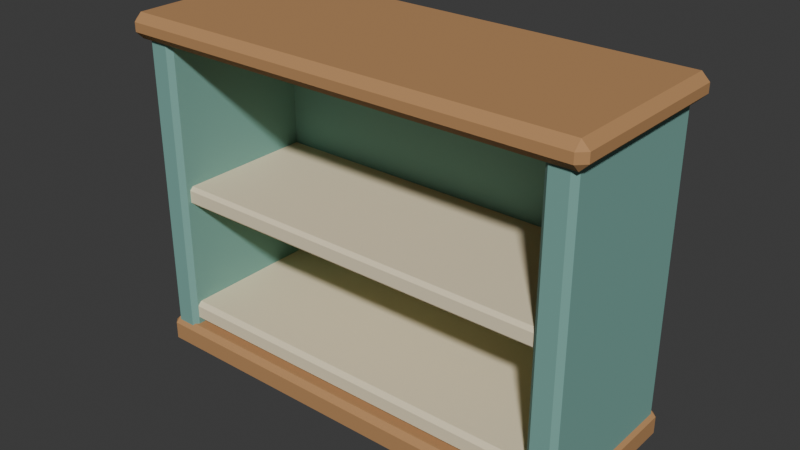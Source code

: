 # Source: source.blend  (saved by Blender 4.3.34; exported with 4.5.12 LTS)
import bpy
from mathutils import Matrix  # noqa: F401  (used for matrix-valued properties, if any)

bpy.ops.wm.read_factory_settings(use_empty=True)
scene = bpy.context.scene
scene.name = 'Scene'

# ---- collections
col_collection = bpy.data.collections.new('Collection'); scene.collection.children.link(col_collection)

# ---- materials (node trees are filled in below, after node groups)
mat_teal = bpy.data.materials.new('teal')
mat_teal.diffuse_color = (0.19, 0.4, 0.35, 1.0)
mat_honey = bpy.data.materials.new('honey')
mat_honey.diffuse_color = (0.48, 0.255, 0.105, 1.0)
mat_sand = bpy.data.materials.new('sand')
mat_sand.diffuse_color = (0.86, 0.75, 0.52, 1.0)

# ---- material node trees
mat_teal.use_nodes = True; mat_teal.node_tree.nodes.clear()
_N = mat_teal.node_tree.nodes; _L = mat_teal.node_tree.links
n0 = _N.new('ShaderNodeBsdfPrincipled'); n0.name = 'Principled BSDF'; n0.location = (10, 300)
n0.inputs[0].default_value = (0.19, 0.4, 0.35, 1.0)
n0.inputs[2].default_value = 0.83
n1 = _N.new('ShaderNodeOutputMaterial'); n1.name = 'Material Output'; n1.location = (300, 300)
_L.new(n0.outputs[0], n1.inputs[0])
n1.is_active_output = True
mat_honey.use_nodes = True; mat_honey.node_tree.nodes.clear()
_N = mat_honey.node_tree.nodes; _L = mat_honey.node_tree.links
n0 = _N.new('ShaderNodeBsdfPrincipled'); n0.name = 'Principled BSDF'; n0.location = (10, 300)
n0.inputs[0].default_value = (0.48, 0.255, 0.105, 1.0)
n0.inputs[2].default_value = 0.83
n1 = _N.new('ShaderNodeOutputMaterial'); n1.name = 'Material Output'; n1.location = (300, 300)
_L.new(n0.outputs[0], n1.inputs[0])
n1.is_active_output = True
mat_sand.use_nodes = True; mat_sand.node_tree.nodes.clear()
_N = mat_sand.node_tree.nodes; _L = mat_sand.node_tree.links
n0 = _N.new('ShaderNodeBsdfPrincipled'); n0.name = 'Principled BSDF'; n0.location = (10, 300)
n0.inputs[0].default_value = (0.86, 0.75, 0.52, 1.0)
n0.inputs[2].default_value = 0.83
n1 = _N.new('ShaderNodeOutputMaterial'); n1.name = 'Material Output'; n1.location = (300, 300)
_L.new(n0.outputs[0], n1.inputs[0])
n1.is_active_output = True

# ---- world
world_world = bpy.data.worlds.new('World'); scene.world = world_world
world_world.use_nodes = True; world_world.node_tree.nodes.clear()
_N = world_world.node_tree.nodes; _L = world_world.node_tree.links
n0 = _N.new('ShaderNodeOutputWorld'); n0.name = 'World Output'; n0.location = (300, 300)
n1 = _N.new('ShaderNodeBackground'); n1.name = 'Background'; n1.location = (10, 300)
n1.inputs[0].default_value = (0.05088, 0.05088, 0.05088, 1.0)
_L.new(n1.outputs[0], n0.inputs[0])
n0.is_active_output = True
world_world.color = (0.05088, 0.05088, 0.05088)
world_world.sun_shadow_jitter_overblur = 0.0

# ---- meshes
me_cube_001 = bpy.data.meshes.new('Cube.001')
me_cube_001.from_pydata([(-0.626, -0.226, 0.0), (-0.626, -0.24, 0.014), (-0.64, -0.226, 0.014), (-0.626, -0.24, 0.926), (-0.626, -0.226, 0.94), (-0.64, -0.226, 0.926), (-0.626, 0.226, 0.0), (-0.64, 0.226, 0.014), (-0.626, 0.24, 0.014), (-0.626, 0.226, 0.94), (-0.626, 0.24, 0.926), (-0.64, 0.226, 0.926), (-0.574, -0.226, 0.0), (-0.56, -0.226, 0.014), (-0.574, -0.24, 0.014), (-0.574, -0.226, 0.94), (-0.574, -0.24, 0.926), (-0.56, -0.226, 0.926), (-0.574, 0.226, 0.0), (-0.574, 0.24, 0.014), (-0.56, 0.226, 0.014), (-0.574, 0.226, 0.94), (-0.56, 0.226, 0.926), (-0.574, 0.24, 0.926)], [], [(14, 16, 3, 1), (20, 22, 17, 13), (21, 9, 4, 15), (2, 5, 11, 7), (8, 10, 23, 19), (0, 1, 2), (3, 4, 5), (6, 7, 8), (9, 10, 11), (12, 13, 14), (15, 16, 17), (18, 19, 20), (21, 22, 23), (6, 0, 2, 7), (1, 3, 5, 2), (4, 9, 11, 5), (10, 8, 7, 11), (18, 6, 8, 19), (9, 21, 23, 10), (22, 20, 19, 23), (12, 18, 20, 13), (21, 15, 17, 22), (16, 14, 13, 17), (0, 12, 14, 1), (15, 4, 3, 16), (6, 18, 12, 0)])
_uv = me_cube_001.uv_layers.new(name='UVMap')
_uv.uv.foreach_set('vector', [0.3787, 0.7938, 0.6213, 0.7938, 0.6213, 0.9563, 0.3787, 0.9563, 0.3787, 0.5073, 0.6213, 0.5073, 0.6213, 0.7427, 0.3787, 0.7427, 0.6688, 0.5073, 0.8313, 0.5073, 0.8313, 0.7427, 0.6687, 0.7427, 0.3787, 0.007292, 0.6213, 0.007292, 0.6213, 0.2427, 0.3787, 0.2427, 0.3787, 0.2937, 0.6213, 0.2937, 0.6213, 0.4562, 0.3787, 0.4563, 0.1688, 0.7427, 0.1688, 0.75, 0.125, 0.7427, 0.6213, 0.9563, 0.625, 0.9563, 0.6213, 1.0, 0.1688, 0.5073, 0.125, 0.5073, 0.1687, 0.5, 0.625, 0.2937, 0.6213, 0.2937, 0.6213, 0.25, 0.3313, 0.7427, 0.375, 0.7427, 0.3312, 0.75, 0.625, 0.7937, 0.6213, 0.7938, 0.6213, 0.75, 0.3313, 0.5073, 0.3312, 0.5, 0.375, 0.5073, 0.625, 0.5073, 0.6213, 0.5073, 0.6213, 0.5, 0.1688, 0.5073, 0.1688, 0.7427, 0.125, 0.7427, 0.125, 0.5073, 0.3787, 0.0, 0.6213, 0.0, 0.6213, 0.007292, 0.3787, 0.007292, 0.625, 0.007292, 0.625, 0.2427, 0.6213, 0.2427, 0.6213, 0.007292, 0.6213, 0.2937, 0.3787, 0.2937, 0.3787, 0.2427, 0.6213, 0.2427, 0.3313, 0.5073, 0.1688, 0.5073, 0.1687, 0.5, 0.3312, 0.5, 0.625, 0.2937, 0.625, 0.4563, 0.6213, 0.4562, 0.6213, 0.2937, 0.6213, 0.5073, 0.3787, 0.5073, 0.3787, 0.4563, 0.6213, 0.4562, 0.3313, 0.7427, 0.3313, 0.5073, 0.3787, 0.5073, 0.3787, 0.7427, 0.6688, 0.5073, 0.6687, 0.7427, 0.6213, 0.7427, 0.6213, 0.5073, 0.6213, 0.7938, 0.3787, 0.7938, 0.3787, 0.7427, 0.6213, 0.7427, 0.1688, 0.7427, 0.3313, 0.7427, 0.3312, 0.75, 0.1688, 0.75, 0.625, 0.7937, 0.625, 0.9563, 0.6213, 0.9563, 0.6213, 0.7938, 0.1688, 0.5073, 0.3313, 0.5073, 0.3313, 0.7427, 0.1688, 0.7427])
me_cube_001.materials.append(mat_teal)
me_cube_001.update()
me_cube_002 = bpy.data.meshes.new('Cube.002')
me_cube_002.from_pydata([(0.574, -0.226, 0.0), (0.574, -0.24, 0.014), (0.56, -0.226, 0.014), (0.574, -0.24, 0.926), (0.574, -0.226, 0.94), (0.56, -0.226, 0.926), (0.574, 0.226, 0.0), (0.56, 0.226, 0.014), (0.574, 0.24, 0.014), (0.574, 0.226, 0.94), (0.574, 0.24, 0.926), (0.56, 0.226, 0.926), (0.626, -0.226, 0.0), (0.64, -0.226, 0.014), (0.626, -0.24, 0.014), (0.626, -0.226, 0.94), (0.626, -0.24, 0.926), (0.64, -0.226, 0.926), (0.626, 0.226, 0.0), (0.626, 0.24, 0.014), (0.64, 0.226, 0.014), (0.626, 0.226, 0.94), (0.64, 0.226, 0.926), (0.626, 0.24, 0.926)], [], [(14, 16, 3, 1), (20, 22, 17, 13), (21, 9, 4, 15), (2, 5, 11, 7), (8, 10, 23, 19), (0, 1, 2), (3, 4, 5), (6, 7, 8), (9, 10, 11), (12, 13, 14), (15, 16, 17), (18, 19, 20), (21, 22, 23), (6, 0, 2, 7), (1, 3, 5, 2), (4, 9, 11, 5), (10, 8, 7, 11), (18, 6, 8, 19), (9, 21, 23, 10), (22, 20, 19, 23), (12, 18, 20, 13), (21, 15, 17, 22), (16, 14, 13, 17), (0, 12, 14, 1), (15, 4, 3, 16), (6, 18, 12, 0)])
_uv = me_cube_002.uv_layers.new(name='UVMap')
_uv.uv.foreach_set('vector', [0.3787, 0.7938, 0.6213, 0.7938, 0.6213, 0.9563, 0.3787, 0.9563, 0.3787, 0.5073, 0.6213, 0.5073, 0.6213, 0.7427, 0.3787, 0.7427, 0.6688, 0.5073, 0.8313, 0.5073, 0.8313, 0.7427, 0.6687, 0.7427, 0.3787, 0.007292, 0.6213, 0.007292, 0.6213, 0.2427, 0.3787, 0.2427, 0.3787, 0.2937, 0.6213, 0.2937, 0.6213, 0.4562, 0.3787, 0.4563, 0.1688, 0.7427, 0.1688, 0.75, 0.125, 0.7427, 0.6213, 0.9563, 0.625, 0.9563, 0.6213, 1.0, 0.1688, 0.5073, 0.125, 0.5073, 0.1687, 0.5, 0.625, 0.2937, 0.6213, 0.2937, 0.6213, 0.25, 0.3313, 0.7427, 0.375, 0.7427, 0.3312, 0.75, 0.625, 0.7937, 0.6213, 0.7938, 0.6213, 0.75, 0.3313, 0.5073, 0.3312, 0.5, 0.375, 0.5073, 0.625, 0.5073, 0.6213, 0.5073, 0.6213, 0.5, 0.1688, 0.5073, 0.1688, 0.7427, 0.125, 0.7427, 0.125, 0.5073, 0.3787, 0.0, 0.6213, 0.0, 0.6213, 0.007292, 0.3787, 0.007292, 0.625, 0.007292, 0.625, 0.2427, 0.6213, 0.2427, 0.6213, 0.007292, 0.6213, 0.2937, 0.3787, 0.2937, 0.3787, 0.2427, 0.6213, 0.2427, 0.3313, 0.5073, 0.1688, 0.5073, 0.1687, 0.5, 0.3312, 0.5, 0.625, 0.2937, 0.625, 0.4563, 0.6213, 0.4562, 0.6213, 0.2937, 0.6213, 0.5073, 0.3787, 0.5073, 0.3787, 0.4563, 0.6213, 0.4562, 0.3313, 0.7427, 0.3313, 0.5073, 0.3787, 0.5073, 0.3787, 0.7427, 0.6688, 0.5073, 0.6687, 0.7427, 0.6213, 0.7427, 0.6213, 0.5073, 0.6213, 0.7938, 0.3787, 0.7938, 0.3787, 0.7427, 0.6213, 0.7427, 0.1688, 0.7427, 0.3313, 0.7427, 0.3312, 0.75, 0.1688, 0.75, 0.625, 0.7937, 0.625, 0.9563, 0.6213, 0.9563, 0.6213, 0.7938, 0.1688, 0.5073, 0.3313, 0.5073, 0.3313, 0.7427, 0.1688, 0.7427])
me_cube_002.materials.append(mat_teal)
me_cube_002.update()
me_cube_003 = bpy.data.meshes.new('Cube.003')
me_cube_003.from_pydata([(-0.6, 0.205, 0.02), (-0.6, 0.195, 0.03), (-0.61, 0.205, 0.03), (-0.6, 0.195, 0.91), (-0.6, 0.205, 0.92), (-0.61, 0.205, 0.91), (-0.6, 0.235, 0.02), (-0.61, 0.235, 0.03), (-0.6, 0.245, 0.03), (-0.6, 0.235, 0.92), (-0.6, 0.245, 0.91), (-0.61, 0.235, 0.91), (0.6, 0.205, 0.02), (0.61, 0.205, 0.03), (0.6, 0.195, 0.03), (0.6, 0.205, 0.92), (0.6, 0.195, 0.91), (0.61, 0.205, 0.91), (0.6, 0.235, 0.02), (0.6, 0.245, 0.03), (0.61, 0.235, 0.03), (0.6, 0.235, 0.92), (0.61, 0.235, 0.91), (0.6, 0.245, 0.91)], [], [(14, 16, 3, 1), (20, 22, 17, 13), (21, 9, 4, 15), (2, 5, 11, 7), (8, 10, 23, 19), (0, 1, 2), (3, 4, 5), (6, 7, 8), (9, 10, 11), (12, 13, 14), (15, 16, 17), (18, 19, 20), (21, 22, 23), (6, 0, 2, 7), (1, 3, 5, 2), (4, 9, 11, 5), (10, 8, 7, 11), (18, 6, 8, 19), (9, 21, 23, 10), (22, 20, 19, 23), (12, 18, 20, 13), (21, 15, 17, 22), (16, 14, 13, 17), (0, 12, 14, 1), (15, 4, 3, 16), (6, 18, 12, 0)])
_uv = me_cube_003.uv_layers.new(name='UVMap')
_uv.uv.foreach_set('vector', [0.3778, 0.752, 0.6222, 0.752, 0.6222, 0.998, 0.3778, 0.998, 0.3778, 0.55, 0.6222, 0.55, 0.6222, 0.7, 0.3778, 0.7, 0.627, 0.55, 0.873, 0.55, 0.873, 0.7, 0.627, 0.7, 0.3778, 0.05, 0.6222, 0.05, 0.6222, 0.2, 0.3778, 0.2, 0.3778, 0.252, 0.6222, 0.252, 0.6222, 0.498, 0.3778, 0.498, 0.127, 0.7, 0.127, 0.75, 0.125, 0.7, 0.6222, 0.998, 0.625, 0.998, 0.6222, 1.0, 0.127, 0.55, 0.125, 0.55, 0.127, 0.5, 0.625, 0.252, 0.6222, 0.252, 0.6222, 0.25, 0.373, 0.7, 0.375, 0.7, 0.373, 0.75, 0.625, 0.752, 0.6222, 0.752, 0.6222, 0.75, 0.373, 0.55, 0.373, 0.5, 0.375, 0.55, 0.625, 0.55, 0.6222, 0.55, 0.6222, 0.5, 0.127, 0.55, 0.127, 0.7, 0.125, 0.7, 0.125, 0.55, 0.3778, 0.0, 0.6222, 0.0, 0.6222, 0.05, 0.3778, 0.05, 0.625, 0.05, 0.625, 0.2, 0.6222, 0.2, 0.6222, 0.05, 0.6222, 0.252, 0.3778, 0.252, 0.3778, 0.2, 0.6222, 0.2, 0.373, 0.55, 0.127, 0.55, 0.127, 0.5, 0.373, 0.5, 0.625, 0.252, 0.625, 0.498, 0.6222, 0.498, 0.6222, 0.252, 0.6222, 0.55, 0.3778, 0.55, 0.3778, 0.498, 0.6222, 0.498, 0.373, 0.7, 0.373, 0.55, 0.3778, 0.55, 0.3778, 0.7, 0.627, 0.55, 0.627, 0.7, 0.6222, 0.7, 0.6222, 0.55, 0.6222, 0.752, 0.3778, 0.752, 0.3778, 0.7, 0.6222, 0.7, 0.127, 0.7, 0.373, 0.7, 0.373, 0.75, 0.127, 0.75, 0.625, 0.752, 0.625, 0.998, 0.6222, 0.998, 0.6222, 0.752, 0.127, 0.55, 0.373, 0.55, 0.373, 0.7, 0.127, 0.7])
me_cube_003.materials.append(mat_teal)
me_cube_003.update()
me_cube_004 = bpy.data.meshes.new('Cube.004')
me_cube_004.from_pydata([(-0.635, -0.235, 0.0), (-0.635, -0.25, 0.015), (-0.65, -0.235, 0.015), (-0.635, -0.25, 0.065), (-0.635, -0.235, 0.08), (-0.65, -0.235, 0.065), (-0.635, 0.235, 0.0), (-0.65, 0.235, 0.015), (-0.635, 0.25, 0.015), (-0.635, 0.235, 0.08), (-0.635, 0.25, 0.065), (-0.65, 0.235, 0.065), (0.635, -0.235, 0.0), (0.65, -0.235, 0.015), (0.635, -0.25, 0.015), (0.635, -0.235, 0.08), (0.635, -0.25, 0.065), (0.65, -0.235, 0.065), (0.635, 0.235, 0.0), (0.635, 0.25, 0.015), (0.65, 0.235, 0.015), (0.635, 0.235, 0.08), (0.65, 0.235, 0.065), (0.635, 0.25, 0.065)], [], [(14, 16, 3, 1), (20, 22, 17, 13), (21, 9, 4, 15), (2, 5, 11, 7), (8, 10, 23, 19), (0, 1, 2), (3, 4, 5), (6, 7, 8), (9, 10, 11), (12, 13, 14), (15, 16, 17), (18, 19, 20), (21, 22, 23), (6, 0, 2, 7), (1, 3, 5, 2), (4, 9, 11, 5), (10, 8, 7, 11), (18, 6, 8, 19), (9, 21, 23, 10), (22, 20, 19, 23), (12, 18, 20, 13), (21, 15, 17, 22), (16, 14, 13, 17), (0, 12, 14, 1), (15, 4, 3, 16), (6, 18, 12, 0)])
_uv = me_cube_004.uv_layers.new(name='UVMap')
_uv.uv.foreach_set('vector', [0.4219, 0.7529, 0.5781, 0.7529, 0.5781, 0.9971, 0.4219, 0.9971, 0.4219, 0.5075, 0.5781, 0.5075, 0.5781, 0.7425, 0.4219, 0.7425, 0.6279, 0.5075, 0.8721, 0.5075, 0.8721, 0.7425, 0.6279, 0.7425, 0.4219, 0.0075, 0.5781, 0.0075, 0.5781, 0.2425, 0.4219, 0.2425, 0.4219, 0.2529, 0.5781, 0.2529, 0.5781, 0.4971, 0.4219, 0.4971, 0.1279, 0.7425, 0.1279, 0.75, 0.125, 0.7425, 0.5781, 0.0, 0.625, 0.0075, 0.5781, 0.0075, 0.1279, 0.5075, 0.125, 0.5075, 0.1279, 0.5, 0.625, 0.2425, 0.5781, 0.25, 0.5781, 0.2425, 0.3721, 0.7425, 0.375, 0.7425, 0.3721, 0.75, 0.625, 0.7529, 0.5781, 0.7529, 0.5781, 0.75, 0.3721, 0.5075, 0.3721, 0.5, 0.375, 0.5075, 0.625, 0.4971, 0.5781, 0.5, 0.5781, 0.4971, 0.1279, 0.5075, 0.1279, 0.7425, 0.125, 0.7425, 0.125, 0.5075, 0.4219, 0.0, 0.5781, 0.0, 0.5781, 0.0075, 0.4219, 0.0075, 0.625, 0.0075, 0.625, 0.2425, 0.5781, 0.2425, 0.5781, 0.0075, 0.5781, 0.2529, 0.4219, 0.2529, 0.4219, 0.2425, 0.5781, 0.2425, 0.3721, 0.5075, 0.1279, 0.5075, 0.1279, 0.5, 0.3721, 0.5, 0.625, 0.2529, 0.625, 0.4971, 0.5781, 0.4971, 0.5781, 0.2529, 0.5781, 0.5075, 0.4219, 0.5075, 0.4219, 0.4971, 0.5781, 0.4971, 0.3721, 0.7425, 0.3721, 0.5075, 0.4219, 0.5075, 0.4219, 0.7425, 0.6279, 0.5075, 0.6279, 0.7425, 0.5781, 0.7425, 0.5781, 0.5075, 0.5781, 0.7529, 0.4219, 0.7529, 0.4219, 0.7425, 0.5781, 0.7425, 0.1279, 0.7425, 0.3721, 0.7425, 0.3721, 0.75, 0.1279, 0.75, 0.625, 0.7529, 0.625, 0.9971, 0.5781, 0.9971, 0.5781, 0.7529, 0.1279, 0.5075, 0.3721, 0.5075, 0.3721, 0.7425, 0.1279, 0.7425])
me_cube_004.materials.append(mat_honey)
me_cube_004.update()
me_cube_005 = bpy.data.meshes.new('Cube.005')
me_cube_005.from_pydata([(-0.608, -0.213, 0.09), (-0.608, -0.225, 0.102), (-0.62, -0.213, 0.102), (-0.608, -0.225, 0.138), (-0.608, -0.213, 0.15), (-0.62, -0.213, 0.138), (-0.608, 0.213, 0.09), (-0.62, 0.213, 0.102), (-0.608, 0.225, 0.102), (-0.608, 0.213, 0.15), (-0.608, 0.225, 0.138), (-0.62, 0.213, 0.138), (0.608, -0.213, 0.09), (0.62, -0.213, 0.102), (0.608, -0.225, 0.102), (0.608, -0.213, 0.15), (0.608, -0.225, 0.138), (0.62, -0.213, 0.138), (0.608, 0.213, 0.09), (0.608, 0.225, 0.102), (0.62, 0.213, 0.102), (0.608, 0.213, 0.15), (0.62, 0.213, 0.138), (0.608, 0.225, 0.138)], [], [(14, 16, 3, 1), (20, 22, 17, 13), (21, 9, 4, 15), (2, 5, 11, 7), (8, 10, 23, 19), (0, 1, 2), (3, 4, 5), (6, 7, 8), (9, 10, 11), (12, 13, 14), (15, 16, 17), (18, 19, 20), (21, 22, 23), (6, 0, 2, 7), (1, 3, 5, 2), (4, 9, 11, 5), (10, 8, 7, 11), (18, 6, 8, 19), (9, 21, 23, 10), (22, 20, 19, 23), (12, 18, 20, 13), (21, 15, 17, 22), (16, 14, 13, 17), (0, 12, 14, 1), (15, 4, 3, 16), (6, 18, 12, 0)])
_uv = me_cube_005.uv_layers.new(name='UVMap')
_uv.uv.foreach_set('vector', [0.425, 0.7524, 0.575, 0.7524, 0.575, 0.9976, 0.425, 0.9976, 0.425, 0.5067, 0.575, 0.5067, 0.575, 0.7433, 0.425, 0.7433, 0.6274, 0.5067, 0.8726, 0.5067, 0.8726, 0.7433, 0.6274, 0.7433, 0.425, 0.006667, 0.575, 0.006667, 0.575, 0.2433, 0.425, 0.2433, 0.425, 0.2524, 0.575, 0.2524, 0.575, 0.4976, 0.425, 0.4976, 0.1274, 0.7433, 0.1274, 0.75, 0.125, 0.7433, 0.575, 0.9976, 0.625, 0.9976, 0.575, 1.0, 0.1274, 0.5067, 0.125, 0.5067, 0.1274, 0.5, 0.625, 0.2524, 0.575, 0.2524, 0.575, 0.25, 0.3726, 0.7433, 0.375, 0.7433, 0.3726, 0.75, 0.625, 0.7524, 0.575, 0.7524, 0.575, 0.75, 0.3726, 0.5067, 0.3726, 0.5, 0.375, 0.5067, 0.625, 0.5067, 0.575, 0.5067, 0.575, 0.5, 0.1274, 0.5067, 0.1274, 0.7433, 0.125, 0.7433, 0.125, 0.5067, 0.425, 0.0, 0.575, 0.0, 0.575, 0.006667, 0.425, 0.006667, 0.625, 0.006667, 0.625, 0.2433, 0.575, 0.2433, 0.575, 0.006667, 0.575, 0.2524, 0.425, 0.2524, 0.425, 0.2433, 0.575, 0.2433, 0.3726, 0.5067, 0.1274, 0.5067, 0.1274, 0.5, 0.3726, 0.5, 0.625, 0.2524, 0.625, 0.4976, 0.575, 0.4976, 0.575, 0.2524, 0.575, 0.5067, 0.425, 0.5067, 0.425, 0.4976, 0.575, 0.4976, 0.3726, 0.7433, 0.3726, 0.5067, 0.425, 0.5067, 0.425, 0.7433, 0.6274, 0.5067, 0.6274, 0.7433, 0.575, 0.7433, 0.575, 0.5067, 0.575, 0.7524, 0.425, 0.7524, 0.425, 0.7433, 0.575, 0.7433, 0.1274, 0.7433, 0.3726, 0.7433, 0.3726, 0.75, 0.1274, 0.75, 0.625, 0.7524, 0.625, 0.9976, 0.575, 0.9976, 0.575, 0.7524, 0.1274, 0.5067, 0.3726, 0.5067, 0.3726, 0.7433, 0.1274, 0.7433])
me_cube_005.materials.append(mat_sand)
me_cube_005.update()
me_cube_006 = bpy.data.meshes.new('Cube.006')
me_cube_006.from_pydata([(-0.61, -0.205, 0.4525), (-0.61, -0.215, 0.4625), (-0.62, -0.205, 0.4625), (-0.61, -0.215, 0.4975), (-0.61, -0.205, 0.5075), (-0.62, -0.205, 0.4975), (-0.61, 0.205, 0.4525), (-0.62, 0.205, 0.4625), (-0.61, 0.215, 0.4625), (-0.61, 0.205, 0.5075), (-0.61, 0.215, 0.4975), (-0.62, 0.205, 0.4975), (0.61, -0.205, 0.4525), (0.62, -0.205, 0.4625), (0.61, -0.215, 0.4625), (0.61, -0.205, 0.5075), (0.61, -0.215, 0.4975), (0.62, -0.205, 0.4975), (0.61, 0.205, 0.4525), (0.61, 0.215, 0.4625), (0.62, 0.205, 0.4625), (0.61, 0.205, 0.5075), (0.62, 0.205, 0.4975), (0.61, 0.215, 0.4975)], [], [(14, 16, 3, 1), (20, 22, 17, 13), (21, 9, 4, 15), (2, 5, 11, 7), (8, 10, 23, 19), (0, 1, 2), (3, 4, 5), (6, 7, 8), (9, 10, 11), (12, 13, 14), (15, 16, 17), (18, 19, 20), (21, 22, 23), (6, 0, 2, 7), (1, 3, 5, 2), (4, 9, 11, 5), (10, 8, 7, 11), (18, 6, 8, 19), (9, 21, 23, 10), (22, 20, 19, 23), (12, 18, 20, 13), (21, 15, 17, 22), (16, 14, 13, 17), (0, 12, 14, 1), (15, 4, 3, 16), (6, 18, 12, 0)])
_uv = me_cube_006.uv_layers.new(name='UVMap')
_uv.uv.foreach_set('vector', [0.4205, 0.752, 0.5795, 0.752, 0.5795, 0.998, 0.4205, 0.998, 0.4205, 0.5058, 0.5795, 0.5058, 0.5795, 0.7442, 0.4205, 0.7442, 0.627, 0.5058, 0.873, 0.5058, 0.873, 0.7442, 0.627, 0.7442, 0.4205, 0.005814, 0.5795, 0.005814, 0.5795, 0.2442, 0.4205, 0.2442, 0.4205, 0.252, 0.5795, 0.252, 0.5795, 0.498, 0.4205, 0.498, 0.127, 0.7442, 0.127, 0.75, 0.125, 0.7442, 0.5795, 0.998, 0.625, 0.998, 0.5795, 1.0, 0.127, 0.5058, 0.125, 0.5058, 0.127, 0.5, 0.625, 0.252, 0.5795, 0.252, 0.5795, 0.25, 0.373, 0.7442, 0.375, 0.7442, 0.373, 0.75, 0.625, 0.752, 0.5795, 0.752, 0.5795, 0.75, 0.373, 0.5058, 0.373, 0.5, 0.375, 0.5058, 0.625, 0.5058, 0.5795, 0.5058, 0.5795, 0.5, 0.127, 0.5058, 0.127, 0.7442, 0.125, 0.7442, 0.125, 0.5058, 0.4205, 0.0, 0.5795, 0.0, 0.5795, 0.005814, 0.4205, 0.005814, 0.625, 0.005814, 0.625, 0.2442, 0.5795, 0.2442, 0.5795, 0.005814, 0.5795, 0.252, 0.4205, 0.252, 0.4205, 0.2442, 0.5795, 0.2442, 0.373, 0.5058, 0.127, 0.5058, 0.127, 0.5, 0.373, 0.5, 0.625, 0.252, 0.625, 0.498, 0.5795, 0.498, 0.5795, 0.252, 0.5795, 0.5058, 0.4205, 0.5058, 0.4205, 0.498, 0.5795, 0.498, 0.373, 0.7442, 0.373, 0.5058, 0.4205, 0.5058, 0.4205, 0.7442, 0.627, 0.5058, 0.627, 0.7442, 0.5795, 0.7442, 0.5795, 0.5058, 0.5795, 0.752, 0.4205, 0.752, 0.4205, 0.7442, 0.5795, 0.7442, 0.127, 0.7442, 0.373, 0.7442, 0.373, 0.75, 0.127, 0.75, 0.625, 0.752, 0.625, 0.998, 0.5795, 0.998, 0.5795, 0.752, 0.127, 0.5058, 0.373, 0.5058, 0.373, 0.7442, 0.127, 0.7442])
me_cube_006.materials.append(mat_sand)
me_cube_006.update()
me_cube_007 = bpy.data.meshes.new('Cube.007')
me_cube_007.from_pydata([(-0.648, -0.248, 0.915), (-0.648, -0.27, 0.937), (-0.67, -0.248, 0.937), (-0.648, -0.27, 0.963), (-0.648, -0.248, 0.985), (-0.67, -0.248, 0.963), (-0.648, 0.248, 0.915), (-0.67, 0.248, 0.937), (-0.648, 0.27, 0.937), (-0.648, 0.248, 0.985), (-0.648, 0.27, 0.963), (-0.67, 0.248, 0.963), (0.648, -0.248, 0.915), (0.67, -0.248, 0.937), (0.648, -0.27, 0.937), (0.648, -0.248, 0.985), (0.648, -0.27, 0.963), (0.67, -0.248, 0.963), (0.648, 0.248, 0.915), (0.648, 0.27, 0.937), (0.67, 0.248, 0.937), (0.648, 0.248, 0.985), (0.67, 0.248, 0.963), (0.648, 0.27, 0.963)], [], [(14, 16, 3, 1), (20, 22, 17, 13), (21, 9, 4, 15), (2, 5, 11, 7), (8, 10, 23, 19), (0, 1, 2), (3, 4, 5), (6, 7, 8), (9, 10, 11), (12, 13, 14), (15, 16, 17), (18, 19, 20), (21, 22, 23), (6, 0, 2, 7), (1, 3, 5, 2), (4, 9, 11, 5), (10, 8, 7, 11), (18, 6, 8, 19), (9, 21, 23, 10), (22, 20, 19, 23), (12, 18, 20, 13), (21, 15, 17, 22), (16, 14, 13, 17), (0, 12, 14, 1), (15, 4, 3, 16), (6, 18, 12, 0)])
_uv = me_cube_007.uv_layers.new(name='UVMap')
_uv.uv.foreach_set('vector', [0.4536, 0.7541, 0.5464, 0.7541, 0.5464, 0.9959, 0.4536, 0.9959, 0.4536, 0.5102, 0.5464, 0.5102, 0.5464, 0.7398, 0.4536, 0.7398, 0.6291, 0.5102, 0.8709, 0.5102, 0.8709, 0.7398, 0.6291, 0.7398, 0.4536, 0.01019, 0.5464, 0.01019, 0.5464, 0.2398, 0.4536, 0.2398, 0.4536, 0.2541, 0.5464, 0.2541, 0.5464, 0.4959, 0.4536, 0.4959, 0.1291, 0.7398, 0.1291, 0.75, 0.125, 0.7398, 0.5464, 0.0, 0.625, 0.01019, 0.5464, 0.01019, 0.1291, 0.5102, 0.125, 0.5102, 0.1291, 0.5, 0.625, 0.2398, 0.5464, 0.25, 0.5464, 0.2398, 0.3709, 0.7398, 0.375, 0.7398, 0.3709, 0.75, 0.625, 0.7541, 0.5464, 0.7541, 0.5464, 0.75, 0.3709, 0.5102, 0.3709, 0.5, 0.375, 0.5102, 0.625, 0.4959, 0.5464, 0.5, 0.5464, 0.4959, 0.1291, 0.5102, 0.1291, 0.7398, 0.125, 0.7398, 0.125, 0.5102, 0.4536, 0.0, 0.5464, 0.0, 0.5464, 0.01019, 0.4536, 0.01019, 0.625, 0.01019, 0.625, 0.2398, 0.5464, 0.2398, 0.5464, 0.01019, 0.5464, 0.2541, 0.4536, 0.2541, 0.4536, 0.2398, 0.5464, 0.2398, 0.3709, 0.5102, 0.1291, 0.5102, 0.1291, 0.5, 0.3709, 0.5, 0.625, 0.2541, 0.625, 0.4959, 0.5464, 0.4959, 0.5464, 0.2541, 0.5464, 0.5102, 0.4536, 0.5102, 0.4536, 0.4959, 0.5464, 0.4959, 0.3709, 0.7398, 0.3709, 0.5102, 0.4536, 0.5102, 0.4536, 0.7398, 0.6291, 0.5102, 0.6291, 0.7398, 0.5464, 0.7398, 0.5464, 0.5102, 0.5464, 0.7541, 0.4536, 0.7541, 0.4536, 0.7398, 0.5464, 0.7398, 0.1291, 0.7398, 0.3709, 0.7398, 0.3709, 0.75, 0.1291, 0.75, 0.625, 0.7541, 0.625, 0.9959, 0.5464, 0.9959, 0.5464, 0.7541, 0.1291, 0.5102, 0.3709, 0.5102, 0.3709, 0.7398, 0.1291, 0.7398])
me_cube_007.materials.append(mat_honey)
me_cube_007.update()

# ---- objects
ob_seafoam_side_support = bpy.data.objects.new('Seafoam side support', me_cube_001)
ob_seafoam_side_support_001 = bpy.data.objects.new('Seafoam side support.001', me_cube_002)
ob_seafoam_rear_panel = bpy.data.objects.new('Seafoam rear panel', me_cube_003)
ob_maple_base_plinth = bpy.data.objects.new('Maple base plinth', me_cube_004)
ob_lower_ivory_shelf = bpy.data.objects.new('Lower ivory shelf', me_cube_005)
ob_upper_ivory_shelf = bpy.data.objects.new('Upper ivory shelf', me_cube_006)
ob_maple_service_top = bpy.data.objects.new('Maple service top', me_cube_007)

# ---- transforms, parenting, visibility, modifiers, constraints
ob_seafoam_side_support.location = (0.0, 0.0, 0.0)
ob_seafoam_side_support_001.location = (0.0, 0.0, 0.0)
ob_seafoam_rear_panel.location = (0.0, 0.0, 0.0)
ob_maple_base_plinth.location = (0.0, 0.0, 0.0)
ob_lower_ivory_shelf.location = (0.0, 0.0, 0.0)
ob_upper_ivory_shelf.location = (0.0, 0.0, 0.0)
ob_maple_service_top.location = (0.0, 0.0, 0.0)

# ---- collection membership
col_collection.objects.link(ob_seafoam_side_support)
col_collection.objects.link(ob_seafoam_side_support_001)
col_collection.objects.link(ob_seafoam_rear_panel)
col_collection.objects.link(ob_maple_base_plinth)
col_collection.objects.link(ob_lower_ivory_shelf)
col_collection.objects.link(ob_upper_ivory_shelf)
col_collection.objects.link(ob_maple_service_top)

# ---- scene / render settings (as saved in the file)
scene.frame_start = 1; scene.frame_end = 250; scene.frame_set(1)
scene.render.engine = 'BLENDER_EEVEE_NEXT'
bpy.context.view_layer.update()

# ---- added for rendering (the .blend has no active camera and no usable light): camera, sun
cam_auto = bpy.data.cameras.new('AutoCamera')
cam_auto.lens = 50.0
cam_auto.sensor_width = 36.0
cam_auto.clip_end = 1000.0
ob_auto_camera = bpy.data.objects.new('AutoCamera', cam_auto)
scene.collection.objects.link(ob_auto_camera)
ob_auto_camera.location = (1.6178, -1.94136, 1.78674)
ob_auto_camera.rotation_euler = (1.09748, -7.21219e-08, 0.694738)
scene.camera = ob_auto_camera
light_auto_sun = bpy.data.lights.new('AutoSun', 'SUN')
light_auto_sun.energy = 3.0
light_auto_sun.angle = 0.0523599
ob_auto_sun = bpy.data.objects.new('AutoSun', light_auto_sun)
scene.collection.objects.link(ob_auto_sun)
ob_auto_sun.rotation_euler = (0.872665, 0.174533, 0.523599)
bpy.context.view_layer.update()
